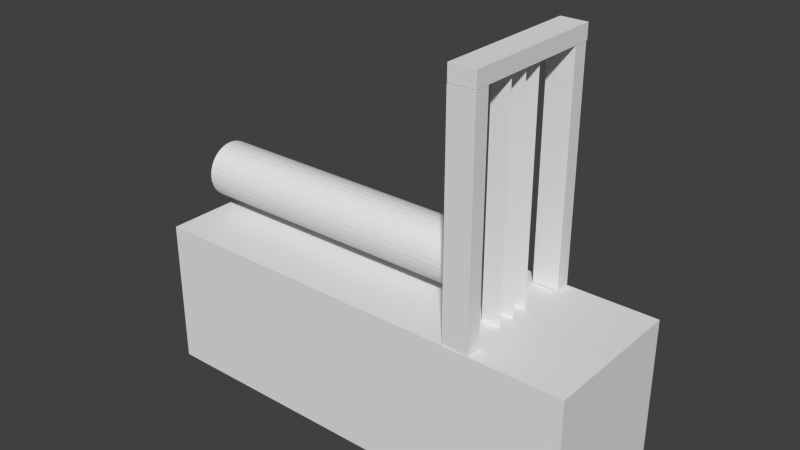 # Source: sawmill.blend  (saved by Blender 2.72.0; exported with 4.5.12 LTS)
import bpy
from mathutils import Matrix  # noqa: F401  (used for matrix-valued properties, if any)

bpy.ops.wm.read_factory_settings(use_empty=True)
scene = bpy.context.scene
scene.name = 'Scene'

# ---- collections
col_collection_1 = bpy.data.collections.new('Collection 1'); scene.collection.children.link(col_collection_1)

# ---- world
world_world = bpy.data.worlds.new('World'); scene.world = world_world
world_world.color = (0.05088, 0.05088, 0.05088)
world_world.use_sun_shadow = False
world_world.sun_shadow_jitter_overblur = 0.0
world_world.cycles.sampling_method = 'MANUAL'
world_world.cycles.sample_map_resolution = 256

# ---- meshes
me_cylinder = bpy.data.meshes.new('Cylinder')
me_cylinder.from_pydata([(0.0, 1.0, -1.0), (0.0, 1.0, 1.0), (0.1951, 0.9808, -1.0), (0.1951, 0.9808, 1.0), (0.3827, 0.9239, -1.0), (0.3827, 0.9239, 1.0), (0.5556, 0.8315, -1.0), (0.5556, 0.8315, 1.0), (0.7071, 0.7071, -1.0), (0.7071, 0.7071, 1.0), (0.8315, 0.5556, -1.0), (0.8315, 0.5556, 1.0), (0.9239, 0.3827, -1.0), (0.9239, 0.3827, 1.0), (0.9808, 0.1951, -1.0), (0.9808, 0.1951, 1.0), (1.0, 7.55e-08, -1.0), (1.0, 7.55e-08, 1.0), (0.9808, -0.1951, -1.0), (0.9808, -0.1951, 1.0), (0.9239, -0.3827, -1.0), (0.9239, -0.3827, 1.0), (0.8315, -0.5556, -1.0), (0.8315, -0.5556, 1.0), (0.7071, -0.7071, -1.0), (0.7071, -0.7071, 1.0), (0.5556, -0.8315, -1.0), (0.5556, -0.8315, 1.0), (0.3827, -0.9239, -1.0), (0.3827, -0.9239, 1.0), (0.1951, -0.9808, -1.0), (0.1951, -0.9808, 1.0), (-3.258e-07, -1.0, -1.0), (-3.258e-07, -1.0, 1.0), (-0.1951, -0.9808, -1.0), (-0.1951, -0.9808, 1.0), (-0.3827, -0.9239, -1.0), (-0.3827, -0.9239, 1.0), (-0.5556, -0.8315, -1.0), (-0.5556, -0.8315, 1.0), (-0.7071, -0.7071, -1.0), (-0.7071, -0.7071, 1.0), (-0.8315, -0.5556, -1.0), (-0.8315, -0.5556, 1.0), (-0.9239, -0.3827, -1.0), (-0.9239, -0.3827, 1.0), (-0.9808, -0.1951, -1.0), (-0.9808, -0.1951, 1.0), (-1.0, 9.656e-07, -1.0), (-1.0, 9.656e-07, 1.0), (-0.9808, 0.1951, -1.0), (-0.9808, 0.1951, 1.0), (-0.9239, 0.3827, -1.0), (-0.9239, 0.3827, 1.0), (-0.8315, 0.5556, -1.0), (-0.8315, 0.5556, 1.0), (-0.7071, 0.7071, -1.0), (-0.7071, 0.7071, 1.0), (-0.5556, 0.8315, -1.0), (-0.5556, 0.8315, 1.0), (-0.3827, 0.9239, -1.0), (-0.3827, 0.9239, 1.0), (-0.1951, 0.9808, -1.0), (-0.1951, 0.9808, 1.0)], [], [(0, 1, 3, 2), (2, 3, 5, 4), (4, 5, 7, 6), (6, 7, 9, 8), (8, 9, 11, 10), (10, 11, 13, 12), (12, 13, 15, 14), (14, 15, 17, 16), (16, 17, 19, 18), (18, 19, 21, 20), (20, 21, 23, 22), (22, 23, 25, 24), (24, 25, 27, 26), (26, 27, 29, 28), (28, 29, 31, 30), (30, 31, 33, 32), (32, 33, 35, 34), (34, 35, 37, 36), (36, 37, 39, 38), (38, 39, 41, 40), (40, 41, 43, 42), (42, 43, 45, 44), (44, 45, 47, 46), (46, 47, 49, 48), (48, 49, 51, 50), (50, 51, 53, 52), (52, 53, 55, 54), (54, 55, 57, 56), (56, 57, 59, 58), (58, 59, 61, 60), (3, 1, 63, 61, 59, 57, 55, 53, 51, 49, 47, 45, 43, 41, 39, 37, 35, 33, 31, 29, 27, 25, 23, 21, 19, 17, 15, 13, 11, 9, 7, 5), (62, 63, 1, 0), (60, 61, 63, 62), (0, 2, 4, 6, 8, 10, 12, 14, 16, 18, 20, 22, 24, 26, 28, 30, 32, 34, 36, 38, 40, 42, 44, 46, 48, 50, 52, 54, 56, 58, 60, 62)])
me_cylinder.use_remesh_preserve_volume = False
me_cylinder.use_remesh_preserve_attributes = False
me_cylinder.use_mirror_vertex_groups = False
me_cylinder.update()
me_plane_001 = bpy.data.meshes.new('Plane.001')
me_plane_001.from_pydata([(-1.0, -1.0, -0.2646), (1.0, -1.0, -0.2646), (-1.0, 1.0, -0.2646), (1.0, 1.0, -0.2646), (-1.0, -1.0, 0.0), (1.0, -1.0, 0.0), (-1.0, 1.0, 0.0), (1.0, 1.0, 0.0), (-1.0, -1.0, 0.2786), (1.0, -1.0, 0.2786), (-1.0, 1.0, 0.2786), (1.0, 1.0, 0.2786)], [], [(0, 1, 3, 2), (4, 5, 7, 6), (8, 9, 11, 10)])
me_plane_001.use_remesh_preserve_volume = False
me_plane_001.use_remesh_preserve_attributes = False
me_plane_001.use_mirror_vertex_groups = False
me_plane_001.update()
me_cube_004 = bpy.data.meshes.new('Cube.004')
me_cube_004.from_pydata([(-1.0, -1.0, -1.0), (-1.0, 1.0, -1.0), (1.0, 1.0, -1.0), (1.0, -1.0, -1.0), (-1.0, -1.0, 1.0), (-1.0, 1.0, 1.0), (1.0, 1.0, 1.0), (1.0, -1.0, 1.0), (-1.0, -30.33, 1.004), (-1.0, -30.33, 0.7987), (1.0, -30.33, 0.7987), (1.0, -30.33, 1.004), (-1.0, -1.064, 1.004), (-1.0, -1.064, 0.7987), (1.0, -1.064, 0.7987), (1.0, -1.064, 1.004), (-1.0, -30.33, -0.7764), (-1.0, -30.33, -0.9818), (1.0, -30.33, -0.9818), (1.0, -30.33, -0.7764), (-1.0, -1.073, -0.7764), (-1.0, -1.073, -0.9818), (1.0, -1.073, -0.9818), (1.0, -1.073, -0.7764)], [], [(4, 5, 1, 0), (5, 6, 2, 1), (6, 7, 3, 2), (7, 4, 0, 3), (0, 1, 2, 3), (7, 6, 5, 4), (12, 13, 9, 8), (13, 14, 10, 9), (14, 15, 11, 10), (15, 12, 8, 11), (8, 9, 10, 11), (15, 14, 13, 12), (20, 21, 17, 16), (21, 22, 18, 17), (22, 23, 19, 18), (23, 20, 16, 19), (16, 17, 18, 19), (23, 22, 21, 20)])
me_cube_004.use_remesh_preserve_volume = False
me_cube_004.use_remesh_preserve_attributes = False
me_cube_004.use_mirror_vertex_groups = False
me_cube_004.update()
me_cube_001 = bpy.data.meshes.new('Cube.001')
me_cube_001.from_pydata([(-1.0, -1.0, -1.0), (-1.0, 1.0, -1.0), (1.0, 1.0, -1.0), (1.0, -1.0, -1.0), (-1.0, -1.0, 1.0), (-1.0, 1.0, 1.0), (1.0, 1.0, 1.0), (1.0, -1.0, 1.0)], [], [(4, 5, 1, 0), (5, 6, 2, 1), (6, 7, 3, 2), (7, 4, 0, 3), (0, 1, 2, 3), (7, 6, 5, 4)])
me_cube_001.use_remesh_preserve_volume = False
me_cube_001.use_remesh_preserve_attributes = False
me_cube_001.use_mirror_vertex_groups = False
me_cube_001.update()

# ---- objects
ob_log = bpy.data.objects.new('Log', me_cylinder)
ob_blades = bpy.data.objects.new('Blades', me_plane_001)
ob_supports = bpy.data.objects.new('Supports', me_cube_004)
ob_base = bpy.data.objects.new('Base', me_cube_001)

# ---- transforms, parenting, visibility, modifiers, constraints
ob_log.location = (-0.9896, -0.0198, 1.535)
ob_log.rotation_euler = (0.0, 1.571, 0.0)
ob_log.scale = (0.3792, 0.3792, 1.932)
ob_log.lineart.crease_threshold = 0.0
ob_blades.location = (1.583, -0.03958, 2.55)
ob_blades.rotation_euler = (1.571, 0.0, 0.0)
ob_blades.scale = (0.1258, 1.554, 0.9268)
ob_blades.lineart.crease_threshold = 0.0
ob_supports.location = (1.594, 0.0168, 4.123)
ob_supports.rotation_euler = (1.571, -0.0, 0.0)
ob_supports.scale = (0.1771, 0.1027, 1.0)
ob_supports.lineart.crease_threshold = 0.0
ob_base.location = (0.0, 0.0, 0.0)
ob_base.scale = (3.0, 1.0, 1.0)
ob_base.lineart.crease_threshold = 0.0

# ---- collection membership
col_collection_1.objects.link(ob_log)
col_collection_1.objects.link(ob_blades)
col_collection_1.objects.link(ob_supports)
col_collection_1.objects.link(ob_base)

# ---- scene / render settings (as saved in the file)
scene.frame_start = 1; scene.frame_end = 250; scene.frame_set(2)
scene.render.engine = 'BLENDER_EEVEE_NEXT'
scene.render.resolution_percentage = 50
scene.render.dither_intensity = 0.0
scene.cycles.use_denoising = False
scene.cycles.samples = 10
scene.cycles.sampling_pattern = 'TABULATED_SOBOL'
scene.cycles.light_sampling_threshold = 0.0
scene.cycles.use_adaptive_sampling = False
scene.cycles.use_light_tree = False
scene.cycles.blur_glossy = 0.0
scene.cycles.pixel_filter_type = 'GAUSSIAN'
scene.cycles.sample_clamp_indirect = 0.0
scene.view_settings.view_transform = 'Standard'
bpy.context.view_layer.update()

# ---- added for rendering (the .blend has no active camera and no usable light): camera, sun
cam_auto = bpy.data.cameras.new('AutoCamera')
cam_auto.lens = 50.0
cam_auto.sensor_width = 36.0
cam_auto.clip_end = 1000.0
ob_auto_camera = bpy.data.objects.new('AutoCamera', cam_auto)
scene.collection.objects.link(ob_auto_camera)
ob_auto_camera.location = (7.59427, -9.10473, 7.68809)
ob_auto_camera.rotation_euler = (1.09748, -7.21219e-08, 0.694738)
scene.camera = ob_auto_camera
light_auto_sun = bpy.data.lights.new('AutoSun', 'SUN')
light_auto_sun.energy = 3.0
light_auto_sun.angle = 0.0523599
ob_auto_sun = bpy.data.objects.new('AutoSun', light_auto_sun)
scene.collection.objects.link(ob_auto_sun)
ob_auto_sun.rotation_euler = (0.872665, 0.174533, 0.523599)
bpy.context.view_layer.update()
